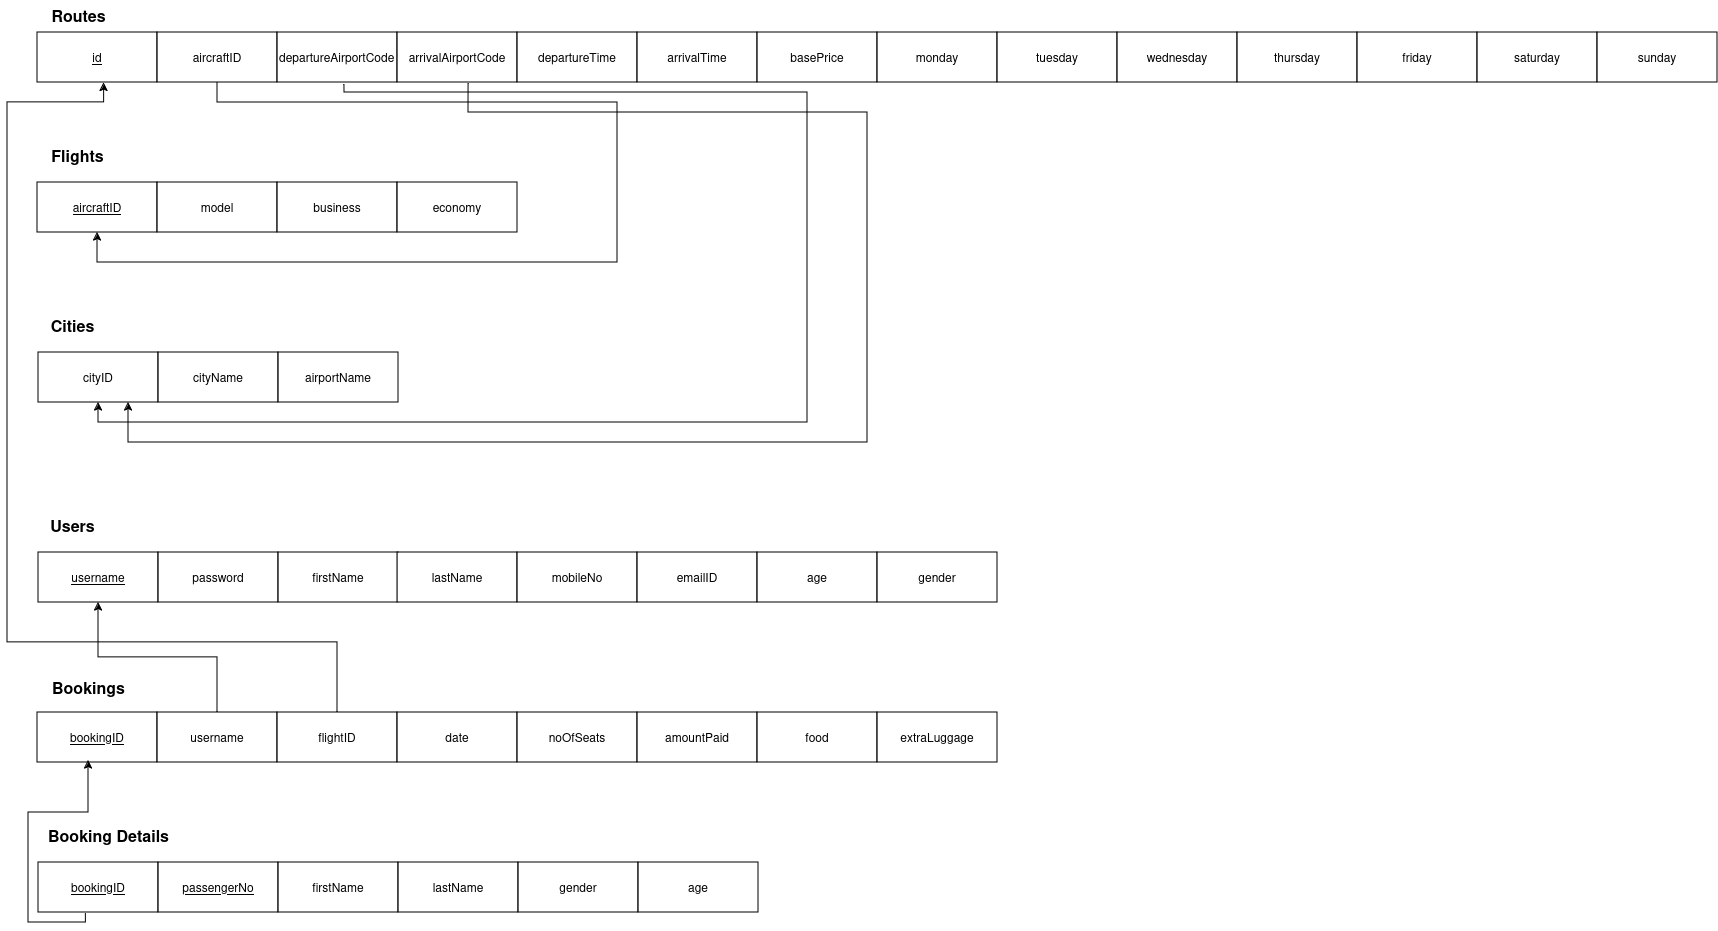

The diagram above was exported from draw.io. Its source (the exported page's mxGraphModel, read from the mxfile embedded in the PNG):
<mxGraphModel dx="1114" dy="628" grid="1" gridSize="10" guides="1" tooltips="1" connect="1" arrows="1" fold="1" page="1" pageScale="1" pageWidth="850" pageHeight="1100" math="0" shadow="0">
  <root>
    <mxCell id="0" />
    <mxCell id="1" parent="0" />
    <mxCell id="HDAIHqW3xJN0AV3oF5u7-3" value="&lt;u&gt;id&lt;/u&gt;" style="rounded=0;whiteSpace=wrap;html=1;" parent="1" vertex="1">
      <mxGeometry x="40" y="80" width="120" height="50" as="geometry" />
    </mxCell>
    <mxCell id="HDAIHqW3xJN0AV3oF5u7-4" value="aircraftID" style="rounded=0;whiteSpace=wrap;html=1;" parent="1" vertex="1">
      <mxGeometry x="160" y="80" width="120" height="50" as="geometry" />
    </mxCell>
    <mxCell id="HDAIHqW3xJN0AV3oF5u7-5" value="&lt;div align=&quot;left&quot;&gt;departureAirportCode&lt;span style=&quot;white-space: pre;&quot;&gt;&#09;&lt;/span&gt;&lt;/div&gt;" style="rounded=0;whiteSpace=wrap;html=1;align=left;" parent="1" vertex="1">
      <mxGeometry x="280" y="80" width="120" height="50" as="geometry" />
    </mxCell>
    <mxCell id="HDAIHqW3xJN0AV3oF5u7-6" value="arrivalAirportCode" style="rounded=0;whiteSpace=wrap;html=1;" parent="1" vertex="1">
      <mxGeometry x="400" y="80" width="120" height="50" as="geometry" />
    </mxCell>
    <mxCell id="HDAIHqW3xJN0AV3oF5u7-7" value="departureTime" style="rounded=0;whiteSpace=wrap;html=1;" parent="1" vertex="1">
      <mxGeometry x="520" y="80" width="120" height="50" as="geometry" />
    </mxCell>
    <mxCell id="HDAIHqW3xJN0AV3oF5u7-8" value="arrivalTime" style="rounded=0;whiteSpace=wrap;html=1;" parent="1" vertex="1">
      <mxGeometry x="640" y="80" width="120" height="50" as="geometry" />
    </mxCell>
    <mxCell id="HDAIHqW3xJN0AV3oF5u7-9" value="basePrice" style="rounded=0;whiteSpace=wrap;html=1;" parent="1" vertex="1">
      <mxGeometry x="760" y="80" width="120" height="50" as="geometry" />
    </mxCell>
    <mxCell id="HDAIHqW3xJN0AV3oF5u7-10" value="monday" style="rounded=0;whiteSpace=wrap;html=1;" parent="1" vertex="1">
      <mxGeometry x="880" y="80" width="120" height="50" as="geometry" />
    </mxCell>
    <mxCell id="HDAIHqW3xJN0AV3oF5u7-11" value="tuesday" style="rounded=0;whiteSpace=wrap;html=1;" parent="1" vertex="1">
      <mxGeometry x="1000" y="80" width="120" height="50" as="geometry" />
    </mxCell>
    <mxCell id="HDAIHqW3xJN0AV3oF5u7-12" value="wednesday" style="rounded=0;whiteSpace=wrap;html=1;" parent="1" vertex="1">
      <mxGeometry x="1120" y="80" width="120" height="50" as="geometry" />
    </mxCell>
    <mxCell id="HDAIHqW3xJN0AV3oF5u7-13" value="thursday" style="rounded=0;whiteSpace=wrap;html=1;" parent="1" vertex="1">
      <mxGeometry x="1240" y="80" width="120" height="50" as="geometry" />
    </mxCell>
    <mxCell id="HDAIHqW3xJN0AV3oF5u7-14" value="friday" style="rounded=0;whiteSpace=wrap;html=1;" parent="1" vertex="1">
      <mxGeometry x="1360" y="80" width="120" height="50" as="geometry" />
    </mxCell>
    <mxCell id="HDAIHqW3xJN0AV3oF5u7-15" value="saturday" style="rounded=0;whiteSpace=wrap;html=1;" parent="1" vertex="1">
      <mxGeometry x="1480" y="80" width="120" height="50" as="geometry" />
    </mxCell>
    <mxCell id="HDAIHqW3xJN0AV3oF5u7-16" value="sunday" style="rounded=0;whiteSpace=wrap;html=1;" parent="1" vertex="1">
      <mxGeometry x="1600" y="80" width="120" height="50" as="geometry" />
    </mxCell>
    <mxCell id="HDAIHqW3xJN0AV3oF5u7-17" value="&lt;b&gt;&lt;font style=&quot;font-size: 16px;&quot;&gt;Routes&lt;/font&gt;&lt;/b&gt;" style="text;html=1;align=center;verticalAlign=middle;resizable=0;points=[];autosize=1;strokeColor=none;fillColor=none;" parent="1" vertex="1">
      <mxGeometry x="41" y="48" width="80" height="30" as="geometry" />
    </mxCell>
    <mxCell id="HDAIHqW3xJN0AV3oF5u7-18" value="&lt;u&gt;aircraftID&lt;/u&gt;" style="rounded=0;whiteSpace=wrap;html=1;" parent="1" vertex="1">
      <mxGeometry x="40" y="230" width="120" height="50" as="geometry" />
    </mxCell>
    <mxCell id="HDAIHqW3xJN0AV3oF5u7-19" value="model" style="rounded=0;whiteSpace=wrap;html=1;" parent="1" vertex="1">
      <mxGeometry x="160" y="230" width="120" height="50" as="geometry" />
    </mxCell>
    <mxCell id="HDAIHqW3xJN0AV3oF5u7-20" value="business" style="rounded=0;whiteSpace=wrap;html=1;" parent="1" vertex="1">
      <mxGeometry x="280" y="230" width="120" height="50" as="geometry" />
    </mxCell>
    <mxCell id="HDAIHqW3xJN0AV3oF5u7-21" value="economy" style="rounded=0;whiteSpace=wrap;html=1;" parent="1" vertex="1">
      <mxGeometry x="400" y="230" width="120" height="50" as="geometry" />
    </mxCell>
    <mxCell id="HDAIHqW3xJN0AV3oF5u7-22" value="&lt;b&gt;&lt;font style=&quot;font-size: 16px;&quot;&gt;Flights&lt;/font&gt;&lt;/b&gt;" style="text;html=1;align=center;verticalAlign=middle;resizable=0;points=[];autosize=1;strokeColor=none;fillColor=none;" parent="1" vertex="1">
      <mxGeometry x="40" y="188" width="80" height="30" as="geometry" />
    </mxCell>
    <mxCell id="HDAIHqW3xJN0AV3oF5u7-23" value="" style="endArrow=classic;html=1;rounded=0;exitX=0.5;exitY=1;exitDx=0;exitDy=0;entryX=0.5;entryY=1;entryDx=0;entryDy=0;edgeStyle=orthogonalEdgeStyle;elbow=vertical;" parent="1" source="HDAIHqW3xJN0AV3oF5u7-4" target="HDAIHqW3xJN0AV3oF5u7-18" edge="1">
      <mxGeometry width="50" height="50" relative="1" as="geometry">
        <mxPoint x="450" y="310" as="sourcePoint" />
        <mxPoint x="500" y="260" as="targetPoint" />
        <Array as="points">
          <mxPoint x="220" y="150" />
          <mxPoint x="620" y="150" />
          <mxPoint x="620" y="310" />
          <mxPoint x="100" y="310" />
        </Array>
      </mxGeometry>
    </mxCell>
    <mxCell id="HDAIHqW3xJN0AV3oF5u7-24" value="cityID" style="rounded=0;whiteSpace=wrap;html=1;" parent="1" vertex="1">
      <mxGeometry x="41" y="400" width="120" height="50" as="geometry" />
    </mxCell>
    <mxCell id="HDAIHqW3xJN0AV3oF5u7-25" value="cityName" style="rounded=0;whiteSpace=wrap;html=1;" parent="1" vertex="1">
      <mxGeometry x="161" y="400" width="120" height="50" as="geometry" />
    </mxCell>
    <mxCell id="HDAIHqW3xJN0AV3oF5u7-26" value="airportName" style="rounded=0;whiteSpace=wrap;html=1;" parent="1" vertex="1">
      <mxGeometry x="281" y="400" width="120" height="50" as="geometry" />
    </mxCell>
    <mxCell id="HDAIHqW3xJN0AV3oF5u7-27" value="" style="endArrow=classic;html=1;rounded=0;entryX=0.5;entryY=1;entryDx=0;entryDy=0;exitX=0.558;exitY=1.04;exitDx=0;exitDy=0;exitPerimeter=0;edgeStyle=orthogonalEdgeStyle;" parent="1" source="HDAIHqW3xJN0AV3oF5u7-5" target="HDAIHqW3xJN0AV3oF5u7-24" edge="1">
      <mxGeometry width="50" height="50" relative="1" as="geometry">
        <mxPoint x="70" y="520" as="sourcePoint" />
        <mxPoint x="120" y="470" as="targetPoint" />
        <Array as="points">
          <mxPoint x="347" y="140" />
          <mxPoint x="810" y="140" />
          <mxPoint x="810" y="470" />
          <mxPoint x="101" y="470" />
        </Array>
      </mxGeometry>
    </mxCell>
    <mxCell id="HDAIHqW3xJN0AV3oF5u7-28" value="" style="endArrow=classic;html=1;rounded=0;entryX=0.75;entryY=1;entryDx=0;entryDy=0;edgeStyle=orthogonalEdgeStyle;exitX=0.592;exitY=1.02;exitDx=0;exitDy=0;exitPerimeter=0;" parent="1" source="HDAIHqW3xJN0AV3oF5u7-6" target="HDAIHqW3xJN0AV3oF5u7-24" edge="1">
      <mxGeometry width="50" height="50" relative="1" as="geometry">
        <mxPoint x="450" y="360" as="sourcePoint" />
        <mxPoint x="500" y="310" as="targetPoint" />
        <Array as="points">
          <mxPoint x="471" y="160" />
          <mxPoint x="870" y="160" />
          <mxPoint x="870" y="490" />
          <mxPoint x="131" y="490" />
        </Array>
      </mxGeometry>
    </mxCell>
    <mxCell id="HDAIHqW3xJN0AV3oF5u7-29" value="&lt;b&gt;&lt;font style=&quot;font-size: 16px;&quot;&gt;Cities&lt;/font&gt;&lt;/b&gt;" style="text;html=1;align=center;verticalAlign=middle;resizable=0;points=[];autosize=1;strokeColor=none;fillColor=none;" parent="1" vertex="1">
      <mxGeometry x="40" y="358" width="70" height="30" as="geometry" />
    </mxCell>
    <mxCell id="HDAIHqW3xJN0AV3oF5u7-30" value="&lt;u&gt;username&lt;/u&gt;" style="rounded=0;whiteSpace=wrap;html=1;" parent="1" vertex="1">
      <mxGeometry x="41" y="600" width="120" height="50" as="geometry" />
    </mxCell>
    <mxCell id="HDAIHqW3xJN0AV3oF5u7-31" value="password" style="rounded=0;whiteSpace=wrap;html=1;" parent="1" vertex="1">
      <mxGeometry x="161" y="600" width="120" height="50" as="geometry" />
    </mxCell>
    <mxCell id="HDAIHqW3xJN0AV3oF5u7-32" value="firstName" style="rounded=0;whiteSpace=wrap;html=1;" parent="1" vertex="1">
      <mxGeometry x="281" y="600" width="120" height="50" as="geometry" />
    </mxCell>
    <mxCell id="HDAIHqW3xJN0AV3oF5u7-33" value="lastName" style="rounded=0;whiteSpace=wrap;html=1;" parent="1" vertex="1">
      <mxGeometry x="400" y="600" width="120" height="50" as="geometry" />
    </mxCell>
    <mxCell id="HDAIHqW3xJN0AV3oF5u7-34" value="mobileNo" style="rounded=0;whiteSpace=wrap;html=1;" parent="1" vertex="1">
      <mxGeometry x="520" y="600" width="120" height="50" as="geometry" />
    </mxCell>
    <mxCell id="HDAIHqW3xJN0AV3oF5u7-35" value="emailID" style="rounded=0;whiteSpace=wrap;html=1;" parent="1" vertex="1">
      <mxGeometry x="640" y="600" width="120" height="50" as="geometry" />
    </mxCell>
    <mxCell id="HDAIHqW3xJN0AV3oF5u7-36" value="age" style="rounded=0;whiteSpace=wrap;html=1;" parent="1" vertex="1">
      <mxGeometry x="760" y="600" width="120" height="50" as="geometry" />
    </mxCell>
    <mxCell id="HDAIHqW3xJN0AV3oF5u7-37" value="gender" style="rounded=0;whiteSpace=wrap;html=1;" parent="1" vertex="1">
      <mxGeometry x="880" y="600" width="120" height="50" as="geometry" />
    </mxCell>
    <mxCell id="HDAIHqW3xJN0AV3oF5u7-38" value="&lt;b&gt;&lt;font style=&quot;font-size: 16px;&quot;&gt;Users&lt;/font&gt;&lt;/b&gt;" style="text;html=1;align=center;verticalAlign=middle;resizable=0;points=[];autosize=1;strokeColor=none;fillColor=none;" parent="1" vertex="1">
      <mxGeometry x="40" y="558" width="70" height="30" as="geometry" />
    </mxCell>
    <mxCell id="HDAIHqW3xJN0AV3oF5u7-39" value="&lt;u&gt;bookingID&lt;/u&gt;" style="rounded=0;whiteSpace=wrap;html=1;" parent="1" vertex="1">
      <mxGeometry x="40" y="760" width="120" height="50" as="geometry" />
    </mxCell>
    <mxCell id="HDAIHqW3xJN0AV3oF5u7-40" value="username" style="rounded=0;whiteSpace=wrap;html=1;" parent="1" vertex="1">
      <mxGeometry x="160" y="760" width="120" height="50" as="geometry" />
    </mxCell>
    <mxCell id="HDAIHqW3xJN0AV3oF5u7-41" value="flightID" style="rounded=0;whiteSpace=wrap;html=1;" parent="1" vertex="1">
      <mxGeometry x="280" y="760" width="120" height="50" as="geometry" />
    </mxCell>
    <mxCell id="HDAIHqW3xJN0AV3oF5u7-42" value="date" style="rounded=0;whiteSpace=wrap;html=1;" parent="1" vertex="1">
      <mxGeometry x="400" y="760" width="120" height="50" as="geometry" />
    </mxCell>
    <mxCell id="HDAIHqW3xJN0AV3oF5u7-43" value="noOfSeats" style="rounded=0;whiteSpace=wrap;html=1;" parent="1" vertex="1">
      <mxGeometry x="520" y="760" width="120" height="50" as="geometry" />
    </mxCell>
    <mxCell id="HDAIHqW3xJN0AV3oF5u7-44" value="amountPaid" style="rounded=0;whiteSpace=wrap;html=1;" parent="1" vertex="1">
      <mxGeometry x="640" y="760" width="120" height="50" as="geometry" />
    </mxCell>
    <mxCell id="HDAIHqW3xJN0AV3oF5u7-45" value="food" style="rounded=0;whiteSpace=wrap;html=1;" parent="1" vertex="1">
      <mxGeometry x="760" y="760" width="120" height="50" as="geometry" />
    </mxCell>
    <mxCell id="HDAIHqW3xJN0AV3oF5u7-46" value="extraLuggage" style="rounded=0;whiteSpace=wrap;html=1;" parent="1" vertex="1">
      <mxGeometry x="880" y="760" width="120" height="50" as="geometry" />
    </mxCell>
    <mxCell id="HDAIHqW3xJN0AV3oF5u7-47" value="&lt;b&gt;&lt;font style=&quot;font-size: 16px;&quot;&gt;Bookings&lt;/font&gt;&lt;/b&gt;" style="text;html=1;align=center;verticalAlign=middle;resizable=0;points=[];autosize=1;strokeColor=none;fillColor=none;" parent="1" vertex="1">
      <mxGeometry x="41" y="720" width="100" height="30" as="geometry" />
    </mxCell>
    <mxCell id="HDAIHqW3xJN0AV3oF5u7-48" value="" style="endArrow=classic;html=1;rounded=0;exitX=0.5;exitY=0;exitDx=0;exitDy=0;exitPerimeter=0;entryX=0.5;entryY=1;entryDx=0;entryDy=0;edgeStyle=orthogonalEdgeStyle;" parent="1" source="HDAIHqW3xJN0AV3oF5u7-40" target="HDAIHqW3xJN0AV3oF5u7-30" edge="1">
      <mxGeometry width="50" height="50" relative="1" as="geometry">
        <mxPoint x="220" y="750" as="sourcePoint" />
        <mxPoint x="270" y="700" as="targetPoint" />
      </mxGeometry>
    </mxCell>
    <mxCell id="HDAIHqW3xJN0AV3oF5u7-49" value="" style="endArrow=classic;html=1;rounded=0;exitX=0.5;exitY=0;exitDx=0;exitDy=0;entryX=0.555;entryY=1.01;entryDx=0;entryDy=0;entryPerimeter=0;edgeStyle=orthogonalEdgeStyle;" parent="1" source="HDAIHqW3xJN0AV3oF5u7-41" target="HDAIHqW3xJN0AV3oF5u7-3" edge="1">
      <mxGeometry width="50" height="50" relative="1" as="geometry">
        <mxPoint x="330" y="740" as="sourcePoint" />
        <mxPoint x="380" y="690" as="targetPoint" />
        <Array as="points">
          <mxPoint x="340" y="690" />
          <mxPoint x="10" y="690" />
          <mxPoint x="10" y="150" />
          <mxPoint x="107" y="150" />
        </Array>
      </mxGeometry>
    </mxCell>
    <mxCell id="HDAIHqW3xJN0AV3oF5u7-50" value="&lt;u&gt;bookingID&lt;/u&gt;" style="rounded=0;whiteSpace=wrap;html=1;" parent="1" vertex="1">
      <mxGeometry x="41" y="910" width="120" height="50" as="geometry" />
    </mxCell>
    <mxCell id="HDAIHqW3xJN0AV3oF5u7-51" value="&lt;u&gt;passengerNo&lt;/u&gt;" style="rounded=0;whiteSpace=wrap;html=1;" parent="1" vertex="1">
      <mxGeometry x="161" y="910" width="120" height="50" as="geometry" />
    </mxCell>
    <mxCell id="HDAIHqW3xJN0AV3oF5u7-52" value="firstName" style="rounded=0;whiteSpace=wrap;html=1;" parent="1" vertex="1">
      <mxGeometry x="281" y="910" width="120" height="50" as="geometry" />
    </mxCell>
    <mxCell id="HDAIHqW3xJN0AV3oF5u7-53" value="lastName" style="rounded=0;whiteSpace=wrap;html=1;" parent="1" vertex="1">
      <mxGeometry x="401" y="910" width="120" height="50" as="geometry" />
    </mxCell>
    <mxCell id="HDAIHqW3xJN0AV3oF5u7-54" value="gender" style="rounded=0;whiteSpace=wrap;html=1;" parent="1" vertex="1">
      <mxGeometry x="521" y="910" width="120" height="50" as="geometry" />
    </mxCell>
    <mxCell id="HDAIHqW3xJN0AV3oF5u7-56" value="age" style="rounded=0;whiteSpace=wrap;html=1;" parent="1" vertex="1">
      <mxGeometry x="641" y="910" width="120" height="50" as="geometry" />
    </mxCell>
    <mxCell id="HDAIHqW3xJN0AV3oF5u7-57" value="&lt;b style=&quot;font-size: 16px;&quot;&gt;Booking Details&lt;br&gt;&lt;/b&gt;" style="text;html=1;align=center;verticalAlign=middle;resizable=0;points=[];autosize=1;strokeColor=none;fillColor=none;" parent="1" vertex="1">
      <mxGeometry x="41" y="868" width="140" height="30" as="geometry" />
    </mxCell>
    <mxCell id="HDAIHqW3xJN0AV3oF5u7-58" value="" style="endArrow=classic;html=1;rounded=0;exitX=0.395;exitY=1.019;exitDx=0;exitDy=0;exitPerimeter=0;entryX=0.425;entryY=0.958;entryDx=0;entryDy=0;entryPerimeter=0;edgeStyle=orthogonalEdgeStyle;" parent="1" source="HDAIHqW3xJN0AV3oF5u7-50" target="HDAIHqW3xJN0AV3oF5u7-39" edge="1">
      <mxGeometry width="50" height="50" relative="1" as="geometry">
        <mxPoint x="60" y="1030" as="sourcePoint" />
        <mxPoint x="110" y="980" as="targetPoint" />
      </mxGeometry>
    </mxCell>
  </root>
</mxGraphModel>